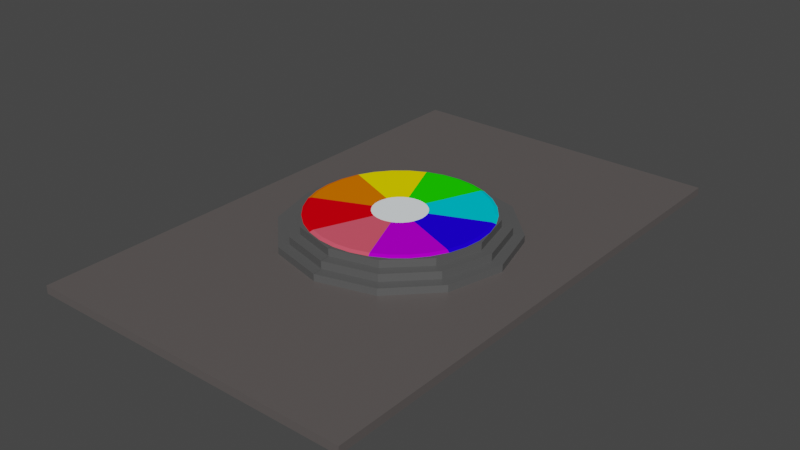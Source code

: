 # Source: SPAWN.blend  (saved by Blender 2.93.21; exported with 4.5.12 LTS)
import bpy
from mathutils import Matrix  # noqa: F401  (used for matrix-valued properties, if any)

bpy.ops.wm.read_factory_settings(use_empty=True)
scene = bpy.context.scene
scene.name = 'Scene'

# ---- collections
col_collection = bpy.data.collections.new('Collection'); scene.collection.children.link(col_collection)

# ---- materials (node trees are filled in below, after node groups)
mat_material = bpy.data.materials.new('Material')
mat_material.alpha_threshold = 0.0
mat_material.use_transparent_shadow = False
mat_material.line_color = (0.0, 0.0, 0.0, 1.0)
mat_001 = bpy.data.materials.new('Материал.001')
mat_001.use_transparent_shadow = False
mat_002 = bpy.data.materials.new('Материал.002')
mat_002.use_transparent_shadow = False
mat_003 = bpy.data.materials.new('Материал.003')
mat_003.use_transparent_shadow = False
mat_004 = bpy.data.materials.new('Материал.004')
mat_004.use_transparent_shadow = False
mat_005 = bpy.data.materials.new('Материал.005')
mat_005.use_transparent_shadow = False
mat_006 = bpy.data.materials.new('Материал.006')
mat_006.use_transparent_shadow = False
mat_007 = bpy.data.materials.new('Материал.007')
mat_007.use_transparent_shadow = False
mat_008 = bpy.data.materials.new('Материал.008')
mat_008.use_transparent_shadow = False
mat_009 = bpy.data.materials.new('Материал.009')
mat_009.use_transparent_shadow = False
mat_x = bpy.data.materials.new('Материал')
mat_x.use_transparent_shadow = False

# ---- material node trees
mat_material.use_nodes = True; mat_material.node_tree.nodes.clear()
_N = mat_material.node_tree.nodes; _L = mat_material.node_tree.links
n0 = _N.new('ShaderNodeOutputMaterial'); n0.name = 'Material Output'; n0.location = (300, 300)
n1 = _N.new('ShaderNodeBsdfPrincipled'); n1.name = 'Principled BSDF'; n1.location = (10, 300)
n1.distribution = 'GGX'
n1.subsurface_method = 'BURLEY'
n1.inputs[0].default_value = (0.1107, 0.09837, 0.09563, 1.0)
n1.inputs[2].default_value = 0.4
n1.inputs[3].default_value = 1.45
n1.inputs[27].default_value = (0.0, 0.0, 0.0, 1.0)
n1.inputs[28].default_value = 1.0
_L.new(n1.outputs[0], n0.inputs[0])
n0.is_active_output = True
mat_001.use_nodes = True; mat_001.node_tree.nodes.clear()
_N = mat_001.node_tree.nodes; _L = mat_001.node_tree.links
n0 = _N.new('ShaderNodeBsdfPrincipled'); n0.name = 'Principled BSDF'; n0.location = (10, 300)
n0.distribution = 'GGX'
n0.subsurface_method = 'BURLEY'
n0.inputs[0].default_value = (0.9068, 0.9708, 1.0, 1.0)
n0.inputs[3].default_value = 1.45
n0.inputs[13].default_value = 0.0
n0.inputs[27].default_value = (0.0, 0.0, 0.0, 1.0)
n0.inputs[28].default_value = 1.0
n1 = _N.new('ShaderNodeOutputMaterial'); n1.name = 'Material Output'; n1.location = (300, 300)
_L.new(n0.outputs[0], n1.inputs[0])
n1.is_active_output = True
mat_002.use_nodes = True; mat_002.node_tree.nodes.clear()
_N = mat_002.node_tree.nodes; _L = mat_002.node_tree.links
n0 = _N.new('ShaderNodeBsdfPrincipled'); n0.name = 'Principled BSDF'; n0.location = (10, 300)
n0.distribution = 'GGX'
n0.subsurface_method = 'BURLEY'
n0.inputs[0].default_value = (0.0145, 0.0, 1.0, 1.0)
n0.inputs[3].default_value = 1.45
n0.inputs[13].default_value = 0.0
n0.inputs[27].default_value = (0.0, 0.0, 0.0, 1.0)
n0.inputs[28].default_value = 1.0
n1 = _N.new('ShaderNodeOutputMaterial'); n1.name = 'Material Output'; n1.location = (300, 300)
_L.new(n0.outputs[0], n1.inputs[0])
n1.is_active_output = True
mat_003.use_nodes = True; mat_003.node_tree.nodes.clear()
_N = mat_003.node_tree.nodes; _L = mat_003.node_tree.links
n0 = _N.new('ShaderNodeBsdfPrincipled'); n0.name = 'Principled BSDF'; n0.location = (10, 300)
n0.distribution = 'GGX'
n0.subsurface_method = 'BURLEY'
n0.inputs[0].default_value = (0.5084, 0.0, 0.8, 1.0)
n0.inputs[3].default_value = 1.45
n0.inputs[13].default_value = 0.0
n0.inputs[27].default_value = (0.0, 0.0, 0.0, 1.0)
n0.inputs[28].default_value = 1.0
n1 = _N.new('ShaderNodeOutputMaterial'); n1.name = 'Material Output'; n1.location = (300, 300)
_L.new(n0.outputs[0], n1.inputs[0])
n1.is_active_output = True
mat_004.use_nodes = True; mat_004.node_tree.nodes.clear()
_N = mat_004.node_tree.nodes; _L = mat_004.node_tree.links
n0 = _N.new('ShaderNodeBsdfPrincipled'); n0.name = 'Principled BSDF'; n0.location = (10, 300)
n0.distribution = 'GGX'
n0.subsurface_method = 'BURLEY'
n0.inputs[0].default_value = (0.8, 0.09796, 0.1438, 1.0)
n0.inputs[3].default_value = 1.45
n0.inputs[13].default_value = 0.0
n0.inputs[27].default_value = (0.0, 0.0, 0.0, 1.0)
n0.inputs[28].default_value = 1.0
n1 = _N.new('ShaderNodeOutputMaterial'); n1.name = 'Material Output'; n1.location = (300, 300)
_L.new(n0.outputs[0], n1.inputs[0])
n1.is_active_output = True
mat_005.use_nodes = True; mat_005.node_tree.nodes.clear()
_N = mat_005.node_tree.nodes; _L = mat_005.node_tree.links
n0 = _N.new('ShaderNodeBsdfPrincipled'); n0.name = 'Principled BSDF'; n0.location = (10, 300)
n0.distribution = 'GGX'
n0.subsurface_method = 'BURLEY'
n0.inputs[0].default_value = (0.8, 0.0, 0.00514, 1.0)
n0.inputs[3].default_value = 1.45
n0.inputs[13].default_value = 0.0
n0.inputs[27].default_value = (0.0, 0.0, 0.0, 1.0)
n0.inputs[28].default_value = 1.0
n1 = _N.new('ShaderNodeOutputMaterial'); n1.name = 'Material Output'; n1.location = (300, 300)
_L.new(n0.outputs[0], n1.inputs[0])
n1.is_active_output = True
mat_006.use_nodes = True; mat_006.node_tree.nodes.clear()
_N = mat_006.node_tree.nodes; _L = mat_006.node_tree.links
n0 = _N.new('ShaderNodeBsdfPrincipled'); n0.name = 'Principled BSDF'; n0.location = (10, 300)
n0.distribution = 'GGX'
n0.subsurface_method = 'BURLEY'
n0.inputs[0].default_value = (0.8, 0.1649, 0.0, 1.0)
n0.inputs[3].default_value = 1.45
n0.inputs[13].default_value = 0.0
n0.inputs[27].default_value = (0.0, 0.0, 0.0, 1.0)
n0.inputs[28].default_value = 1.0
n1 = _N.new('ShaderNodeOutputMaterial'); n1.name = 'Material Output'; n1.location = (300, 300)
_L.new(n0.outputs[0], n1.inputs[0])
n1.is_active_output = True
mat_007.use_nodes = True; mat_007.node_tree.nodes.clear()
_N = mat_007.node_tree.nodes; _L = mat_007.node_tree.links
n0 = _N.new('ShaderNodeBsdfPrincipled'); n0.name = 'Principled BSDF'; n0.location = (10, 300)
n0.distribution = 'GGX'
n0.subsurface_method = 'BURLEY'
n0.inputs[0].default_value = (1.0, 0.8116, 0.0, 1.0)
n0.inputs[3].default_value = 1.45
n0.inputs[13].default_value = 0.0
n0.inputs[27].default_value = (0.0, 0.0, 0.0, 1.0)
n0.inputs[28].default_value = 1.0
n1 = _N.new('ShaderNodeOutputMaterial'); n1.name = 'Material Output'; n1.location = (300, 300)
_L.new(n0.outputs[0], n1.inputs[0])
n1.is_active_output = True
mat_008.use_nodes = True; mat_008.node_tree.nodes.clear()
_N = mat_008.node_tree.nodes; _L = mat_008.node_tree.links
n0 = _N.new('ShaderNodeBsdfPrincipled'); n0.name = 'Principled BSDF'; n0.location = (10, 300)
n0.distribution = 'GGX'
n0.subsurface_method = 'BURLEY'
n0.inputs[0].default_value = (0.01292, 0.8, 0.0, 1.0)
n0.inputs[3].default_value = 1.45
n0.inputs[13].default_value = 0.0
n0.inputs[27].default_value = (0.0, 0.0, 0.0, 1.0)
n0.inputs[28].default_value = 1.0
n1 = _N.new('ShaderNodeOutputMaterial'); n1.name = 'Material Output'; n1.location = (300, 300)
_L.new(n0.outputs[0], n1.inputs[0])
n1.is_active_output = True
mat_009.use_nodes = True; mat_009.node_tree.nodes.clear()
_N = mat_009.node_tree.nodes; _L = mat_009.node_tree.links
n0 = _N.new('ShaderNodeBsdfPrincipled'); n0.name = 'Principled BSDF'; n0.location = (10, 300)
n0.distribution = 'GGX'
n0.subsurface_method = 'BURLEY'
n0.inputs[0].default_value = (0.0, 0.6326, 0.8, 1.0)
n0.inputs[3].default_value = 1.45
n0.inputs[13].default_value = 0.0
n0.inputs[27].default_value = (0.0, 0.0, 0.0, 1.0)
n0.inputs[28].default_value = 1.0
n1 = _N.new('ShaderNodeOutputMaterial'); n1.name = 'Material Output'; n1.location = (300, 300)
_L.new(n0.outputs[0], n1.inputs[0])
n1.is_active_output = True
mat_x.use_nodes = True; mat_x.node_tree.nodes.clear()
_N = mat_x.node_tree.nodes; _L = mat_x.node_tree.links
n0 = _N.new('ShaderNodeBsdfPrincipled'); n0.name = 'Principled BSDF'; n0.location = (10, 300)
n0.distribution = 'GGX'
n0.subsurface_method = 'BURLEY'
n0.inputs[0].default_value = (0.09463, 0.09463, 0.09463, 1.0)
n0.inputs[3].default_value = 1.45
n0.inputs[27].default_value = (0.0, 0.0, 0.0, 1.0)
n0.inputs[28].default_value = 1.0
n1 = _N.new('ShaderNodeOutputMaterial'); n1.name = 'Material Output'; n1.location = (300, 300)
_L.new(n0.outputs[0], n1.inputs[0])
n1.is_active_output = True

# ---- world
world_world = bpy.data.worlds.new('World'); scene.world = world_world
world_world.use_nodes = True; world_world.node_tree.nodes.clear()
_N = world_world.node_tree.nodes; _L = world_world.node_tree.links
n0 = _N.new('ShaderNodeOutputWorld'); n0.name = 'World Output'; n0.location = (300, 300)
n1 = _N.new('ShaderNodeBackground'); n1.name = 'Background'; n1.location = (10, 300)
n1.inputs[0].default_value = (0.05088, 0.05088, 0.05088, 1.0)
_L.new(n1.outputs[0], n0.inputs[0])
n0.is_active_output = True
world_world.color = (0.05088, 0.05088, 0.05088)
world_world.use_sun_shadow = False
world_world.sun_shadow_jitter_overblur = 0.0

# ---- meshes
me_cube = bpy.data.meshes.new('Cube')
me_cube.from_pydata([(1.0, 1.0, 1.0), (1.0, 1.0, -1.0), (1.0, -1.0, 1.0), (1.0, -1.0, -1.0), (-1.0, 1.0, 1.0), (-1.0, 1.0, -1.0), (-1.0, -1.0, 1.0), (-1.0, -1.0, -1.0)], [], [(0, 4, 6, 2), (3, 2, 6, 7), (7, 6, 4, 5), (5, 1, 3, 7), (1, 0, 2, 3), (5, 4, 0, 1)])
_uv = me_cube.uv_layers.new(name='UVMap')
_uv.uv.foreach_set('vector', [0.625, 0.5, 0.875, 0.5, 0.875, 0.75, 0.625, 0.75, 0.375, 0.75, 0.625, 0.75, 0.625, 1.0, 0.375, 1.0, 0.375, 0.0, 0.625, 0.0, 0.625, 0.25, 0.375, 0.25, 0.125, 0.5, 0.375, 0.5, 0.375, 0.75, 0.125, 0.75, 0.375, 0.5, 0.625, 0.5, 0.625, 0.75, 0.375, 0.75, 0.375, 0.25, 0.625, 0.25, 0.625, 0.5, 0.375, 0.5])
me_cube.materials.append(mat_material)
me_cube.use_remesh_preserve_volume = False
me_cube.use_remesh_preserve_attributes = False
me_cube.use_mirror_vertex_groups = False
me_cube.update()
me_x = bpy.data.meshes.new('Цилиндр')
me_x.from_pydata([(-3.051e-08, 0.3892, -1.0), (-1.116e-07, 0.2952, 1.0), (0.07592, 0.3817, -1.0), (0.05759, 0.2895, 1.0), (0.1489, 0.3596, -1.0), (0.113, 0.2727, 1.0), (0.2162, 0.3236, -1.0), (0.164, 0.2454, 1.0), (0.2752, 0.2752, -1.0), (0.2087, 0.2087, 1.0), (0.3236, 0.2162, -1.0), (0.2454, 0.164, 1.0), (0.3596, 0.1489, -1.0), (0.2727, 0.113, 1.0), (0.3817, 0.07592, -1.0), (0.2895, 0.05759, 1.0), (0.3892, -9.074e-08, -1.0), (0.2952, -2.577e-08, 1.0), (0.3817, -0.07592, -1.0), (0.2895, -0.05759, 1.0), (0.3596, -0.1489, -1.0), (0.2727, -0.113, 1.0), (0.3236, -0.2162, -1.0), (0.2454, -0.164, 1.0), (0.2752, -0.2752, -1.0), (0.2087, -0.2087, 1.0), (0.2162, -0.3236, -1.0), (0.164, -0.2454, 1.0), (0.1489, -0.3596, -1.0), (0.113, -0.2727, 1.0), (0.07592, -0.3817, -1.0), (0.05759, -0.2895, 1.0), (-4.481e-08, -0.3892, -1.0), (-3.909e-08, -0.2952, 1.0), (-0.07592, -0.3817, -1.0), (-0.05759, -0.2895, 1.0), (-0.1489, -0.3596, -1.0), (-0.113, -0.2727, 1.0), (-0.2162, -0.3236, -1.0), (-0.164, -0.2454, 1.0), (-0.2752, -0.2752, -1.0), (-0.2087, -0.2087, 1.0), (-0.3236, -0.2162, -1.0), (-0.2454, -0.164, 1.0), (-0.3596, -0.1489, -1.0), (-0.2727, -0.113, 1.0), (-0.3817, -0.07592, -1.0), (-0.2895, -0.05759, 1.0), (-0.3892, 7.122e-08, -1.0), (-0.2952, 2.947e-09, 1.0), (-0.3817, 0.07592, -1.0), (-0.2895, 0.05759, 1.0), (-0.3596, 0.1489, -1.0), (-0.2727, 0.113, 1.0), (-0.3236, 0.2162, -1.0), (-0.2454, 0.164, 1.0), (-0.2752, 0.2752, -1.0), (-0.2087, 0.2087, 1.0), (-0.2162, 0.3236, -1.0), (-0.164, 0.2454, 1.0), (-0.1489, 0.3596, -1.0), (-0.113, 0.2727, 1.0), (-0.07592, 0.3817, -1.0), (-0.05759, 0.2895, 1.0), (0.0, 1.0, -1.0), (0.1951, 0.9808, -1.0), (0.3827, 0.9239, -1.0), (0.5556, 0.8315, -1.0), (0.7071, 0.7071, -1.0), (0.8315, 0.5556, -1.0), (0.9239, 0.3827, -1.0), (0.9808, 0.1951, -1.0), (1.0, -4.371e-08, -1.0), (0.9808, -0.1951, -1.0), (0.9239, -0.3827, -1.0), (0.8315, -0.5556, -1.0), (0.7071, -0.7071, -1.0), (0.5556, -0.8315, -1.0), (0.3827, -0.9239, -1.0), (0.1951, -0.9808, -1.0), (-8.742e-08, -1.0, -1.0), (-0.1951, -0.9808, -1.0), (-0.3827, -0.9239, -1.0), (-0.5556, -0.8315, -1.0), (-0.7071, -0.7071, -1.0), (-0.8315, -0.5556, -1.0), (-0.9239, -0.3827, -1.0), (-0.9808, -0.1951, -1.0), (-1.0, 1.192e-08, -1.0), (-0.9808, 0.1951, -1.0), (-0.9239, 0.3827, -1.0), (-0.8315, 0.5556, -1.0), (-0.7071, 0.7071, -1.0), (-0.5556, 0.8315, -1.0), (-0.3827, 0.9239, -1.0), (-0.1951, 0.9808, -1.0), (-4.357e-08, 0.6577, -1.0), (0.1283, 0.645, -1.0), (0.2517, 0.6076, -1.0), (0.3654, 0.5468, -1.0), (0.465, 0.465, -1.0), (0.5468, 0.3654, -1.0), (0.6076, 0.2517, -1.0), (0.645, 0.1283, -1.0), (0.6577, -3.346e-08, -1.0), (0.645, -0.1283, -1.0), (0.6076, -0.2517, -1.0), (0.5468, -0.3654, -1.0), (0.465, -0.465, -1.0), (0.3654, -0.5468, -1.0), (0.2517, -0.6076, -1.0), (0.1283, -0.645, -1.0), (-6.692e-08, -0.6577, -1.0), (-0.1283, -0.645, -1.0), (-0.2517, -0.6076, -1.0), (-0.3654, -0.5468, -1.0), (-0.465, -0.465, -1.0), (-0.5468, -0.3654, -1.0), (-0.6076, -0.2517, -1.0), (-0.645, -0.1283, -1.0), (-0.6577, 1.192e-08, -1.0), (-0.645, 0.1283, -1.0), (-0.6076, 0.2517, -1.0), (-0.5468, 0.3654, -1.0), (-0.465, 0.465, -1.0), (-0.3654, 0.5468, -1.0), (-0.2517, 0.6076, -1.0), (-0.1283, 0.645, -1.0), (0.1871, 0.9405, 1.0), (8.501e-10, 0.9589, 1.0), (0.367, 0.8859, 1.0), (0.5327, 0.7973, 1.0), (0.678, 0.678, 1.0), (0.7973, 0.5327, 1.0), (0.8859, 0.367, 1.0), (0.9405, 0.1871, 1.0), (0.9589, -4.222e-08, 1.0), (0.9405, -0.1871, 1.0), (0.8859, -0.367, 1.0), (0.7973, -0.5327, 1.0), (0.678, -0.678, 1.0), (0.5327, -0.7973, 1.0), (0.367, -0.8859, 1.0), (0.1871, -0.9405, 1.0), (-8.298e-08, -0.9589, 1.0), (-0.1871, -0.9405, 1.0), (-0.367, -0.8859, 1.0), (-0.5327, -0.7973, 1.0), (-0.678, -0.678, 1.0), (-0.7973, -0.5327, 1.0), (-0.8859, -0.367, 1.0), (-0.9405, -0.1871, 1.0), (-0.9589, 1.112e-08, 1.0), (-0.9405, 0.1871, 1.0), (-0.8859, 0.367, 1.0), (-0.7973, 0.5327, 1.0), (-0.678, 0.678, 1.0), (-0.5327, 0.7973, 1.0), (-0.367, 0.8859, 1.0), (-0.1871, 0.9405, 1.0), (0.1169, 0.5879, 1.0), (-4.894e-08, 0.5994, 1.0), (0.2294, 0.5538, 1.0), (0.333, 0.4984, 1.0), (0.4238, 0.4238, 1.0), (0.4984, 0.333, 1.0), (0.5538, 0.2294, 1.0), (0.5879, 0.1169, 1.0), (0.5994, -3.146e-08, 1.0), (0.5879, -0.1169, 1.0), (0.5538, -0.2294, 1.0), (0.4984, -0.333, 1.0), (0.4238, -0.4238, 1.0), (0.333, -0.4984, 1.0), (0.2294, -0.5538, 1.0), (0.1169, -0.5879, 1.0), (-6.414e-08, -0.5994, 1.0), (-0.1169, -0.5879, 1.0), (-0.2294, -0.5538, 1.0), (-0.333, -0.4984, 1.0), (-0.4238, -0.4238, 1.0), (-0.4984, -0.333, 1.0), (-0.5538, -0.2294, 1.0), (-0.5879, -0.1169, 1.0), (-0.5994, 9.779e-09, 1.0), (-0.5879, 0.1169, 1.0), (-0.5538, 0.2294, 1.0), (-0.4984, 0.333, 1.0), (-0.4238, 0.4238, 1.0), (-0.333, 0.4984, 1.0), (-0.2294, 0.5538, 1.0), (-0.1169, 0.5879, 1.0)], [], [(64, 129, 128, 65), (65, 128, 130, 66), (66, 130, 131, 67), (67, 131, 132, 68), (68, 132, 133, 69), (69, 133, 134, 70), (70, 134, 135, 71), (71, 135, 136, 72), (72, 136, 137, 73), (73, 137, 138, 74), (74, 138, 139, 75), (75, 139, 140, 76), (76, 140, 141, 77), (77, 141, 142, 78), (78, 142, 143, 79), (79, 143, 144, 80), (80, 144, 145, 81), (81, 145, 146, 82), (82, 146, 147, 83), (83, 147, 148, 84), (84, 148, 149, 85), (85, 149, 150, 86), (86, 150, 151, 87), (87, 151, 152, 88), (88, 152, 153, 89), (89, 153, 154, 90), (90, 154, 155, 91), (91, 155, 156, 92), (92, 156, 157, 93), (93, 157, 158, 94), (3, 1, 63, 61, 59, 57, 55, 53, 51, 49, 47, 45, 43, 41, 39, 37, 35, 33, 31, 29, 27, 25, 23, 21, 19, 17, 15, 13, 11, 9, 7, 5), (94, 158, 159, 95), (95, 159, 129, 64), (0, 2, 4, 6, 8, 10, 12, 14, 16, 18, 20, 22, 24, 26, 28, 30, 32, 34, 36, 38, 40, 42, 44, 46, 48, 50, 52, 54, 56, 58, 60, 62), (97, 96, 64, 65), (98, 97, 65, 66), (99, 98, 66, 67), (100, 99, 67, 68), (101, 100, 68, 69), (102, 101, 69, 70), (103, 102, 70, 71), (104, 103, 71, 72), (105, 104, 72, 73), (106, 105, 73, 74), (107, 106, 74, 75), (108, 107, 75, 76), (109, 108, 76, 77), (110, 109, 77, 78), (111, 110, 78, 79), (112, 111, 79, 80), (113, 112, 80, 81), (114, 113, 81, 82), (115, 114, 82, 83), (116, 115, 83, 84), (117, 116, 84, 85), (118, 117, 85, 86), (119, 118, 86, 87), (120, 119, 87, 88), (121, 120, 88, 89), (122, 121, 89, 90), (123, 122, 90, 91), (124, 123, 91, 92), (125, 124, 92, 93), (126, 125, 93, 94), (127, 126, 94, 95), (96, 127, 95, 64), (2, 0, 96, 97), (4, 2, 97, 98), (6, 4, 98, 99), (8, 6, 99, 100), (10, 8, 100, 101), (12, 10, 101, 102), (14, 12, 102, 103), (16, 14, 103, 104), (18, 16, 104, 105), (20, 18, 105, 106), (22, 20, 106, 107), (24, 22, 107, 108), (26, 24, 108, 109), (28, 26, 109, 110), (30, 28, 110, 111), (32, 30, 111, 112), (34, 32, 112, 113), (36, 34, 113, 114), (38, 36, 114, 115), (40, 38, 115, 116), (42, 40, 116, 117), (44, 42, 117, 118), (46, 44, 118, 119), (48, 46, 119, 120), (50, 48, 120, 121), (52, 50, 121, 122), (54, 52, 122, 123), (56, 54, 123, 124), (58, 56, 124, 125), (60, 58, 125, 126), (62, 60, 126, 127), (0, 62, 127, 96), (161, 160, 128, 129), (160, 162, 130, 128), (162, 163, 131, 130), (163, 164, 132, 131), (164, 165, 133, 132), (165, 166, 134, 133), (166, 167, 135, 134), (167, 168, 136, 135), (168, 169, 137, 136), (169, 170, 138, 137), (170, 171, 139, 138), (171, 172, 140, 139), (172, 173, 141, 140), (173, 174, 142, 141), (174, 175, 143, 142), (175, 176, 144, 143), (176, 177, 145, 144), (177, 178, 146, 145), (178, 179, 147, 146), (179, 180, 148, 147), (180, 181, 149, 148), (181, 182, 150, 149), (182, 183, 151, 150), (183, 184, 152, 151), (184, 185, 153, 152), (185, 186, 154, 153), (186, 187, 155, 154), (187, 188, 156, 155), (188, 189, 157, 156), (189, 190, 158, 157), (190, 191, 159, 158), (191, 161, 129, 159), (1, 3, 160, 161), (3, 5, 162, 160), (5, 7, 163, 162), (7, 9, 164, 163), (9, 11, 165, 164), (11, 13, 166, 165), (13, 15, 167, 166), (15, 17, 168, 167), (17, 19, 169, 168), (19, 21, 170, 169), (21, 23, 171, 170), (23, 25, 172, 171), (25, 27, 173, 172), (27, 29, 174, 173), (29, 31, 175, 174), (31, 33, 176, 175), (33, 35, 177, 176), (35, 37, 178, 177), (37, 39, 179, 178), (39, 41, 180, 179), (41, 43, 181, 180), (43, 45, 182, 181), (45, 47, 183, 182), (47, 49, 184, 183), (49, 51, 185, 184), (51, 53, 186, 185), (53, 55, 187, 186), (55, 57, 188, 187), (57, 59, 189, 188), (59, 61, 190, 189), (61, 63, 191, 190), (63, 1, 161, 191)])
me_x.polygons.foreach_set('material_index', [3, 3, 4, 4, 4, 4, 5, 5, 5, 5, 6, 6, 6, 6, 7, 7, 7, 7, 8, 8, 8, 8, 1, 1, 1, 1, 2, 2, 2, 2, 0, 3, 3, 0, 0, 0, 0, 0, 0, 0, 0, 0, 0, 0, 0, 0, 0, 0, 0, 0, 0, 0, 0, 0, 0, 0, 0, 0, 0, 0, 0, 0, 0, 0, 0, 0, 0, 0, 0, 0, 0, 0, 0, 0, 0, 0, 0, 0, 0, 0, 0, 0, 0, 0, 0, 0, 0, 0, 0, 0, 0, 0, 0, 0, 0, 0, 0, 0, 3, 3, 4, 4, 4, 4, 5, 5, 5, 5, 6, 6, 6, 6, 7, 7, 7, 7, 8, 8, 8, 8, 1, 1, 1, 1, 2, 2, 2, 2, 3, 3, 3, 3, 4, 4, 4, 4, 5, 5, 5, 5, 6, 6, 6, 6, 7, 7, 7, 7, 8, 8, 8, 8, 1, 1, 1, 1, 2, 2, 2, 2, 3, 3])
_uv = me_x.uv_layers.new(name='UVКарта')
_uv.uv.foreach_set('vector', [1.0, 0.5, 1.0, 1.0, 0.9688, 1.0, 0.9688, 0.5, 0.9688, 0.5, 0.9688, 1.0, 0.9375, 1.0, 0.9375, 0.5, 0.9375, 0.5, 0.9375, 1.0, 0.9062, 1.0, 0.9062, 0.5, 0.9062, 0.5, 0.9062, 1.0, 0.875, 1.0, 0.875, 0.5, 0.875, 0.5, 0.875, 1.0, 0.8438, 1.0, 0.8438, 0.5, 0.8438, 0.5, 0.8438, 1.0, 0.8125, 1.0, 0.8125, 0.5, 0.8125, 0.5, 0.8125, 1.0, 0.7812, 1.0, 0.7812, 0.5, 0.7812, 0.5, 0.7812, 1.0, 0.75, 1.0, 0.75, 0.5, 0.75, 0.5, 0.75, 1.0, 0.7188, 1.0, 0.7188, 0.5, 0.7188, 0.5, 0.7188, 1.0, 0.6875, 1.0, 0.6875, 0.5, 0.6875, 0.5, 0.6875, 1.0, 0.6562, 1.0, 0.6562, 0.5, 0.6562, 0.5, 0.6562, 1.0, 0.625, 1.0, 0.625, 0.5, 0.625, 0.5, 0.625, 1.0, 0.5938, 1.0, 0.5938, 0.5, 0.5938, 0.5, 0.5938, 1.0, 0.5625, 1.0, 0.5625, 0.5, 0.5625, 0.5, 0.5625, 1.0, 0.5312, 1.0, 0.5312, 0.5, 0.5312, 0.5, 0.5312, 1.0, 0.5, 1.0, 0.5, 0.5, 0.5, 0.5, 0.5, 1.0, 0.4688, 1.0, 0.4688, 0.5, 0.4688, 0.5, 0.4688, 1.0, 0.4375, 1.0, 0.4375, 0.5, 0.4375, 0.5, 0.4375, 1.0, 0.4062, 1.0, 0.4062, 0.5, 0.4062, 0.5, 0.4062, 1.0, 0.375, 1.0, 0.375, 0.5, 0.375, 0.5, 0.375, 1.0, 0.3438, 1.0, 0.3438, 0.5, 0.3438, 0.5, 0.3438, 1.0, 0.3125, 1.0, 0.3125, 0.5, 0.3125, 0.5, 0.3125, 1.0, 0.2812, 1.0, 0.2812, 0.5, 0.2812, 0.5, 0.2812, 1.0, 0.25, 1.0, 0.25, 0.5, 0.25, 0.5, 0.25, 1.0, 0.2188, 1.0, 0.2188, 0.5, 0.2188, 0.5, 0.2188, 1.0, 0.1875, 1.0, 0.1875, 0.5, 0.1875, 0.5, 0.1875, 1.0, 0.1562, 1.0, 0.1562, 0.5, 0.1562, 0.5, 0.1562, 1.0, 0.125, 1.0, 0.125, 0.5, 0.125, 0.5, 0.125, 1.0, 0.09375, 1.0, 0.09375, 0.5, 0.09375, 0.5, 0.09375, 1.0, 0.0625, 1.0, 0.0625, 0.5, 0.2644, 0.3225, 0.25, 0.3239, 0.2356, 0.3225, 0.2217, 0.3183, 0.209, 0.3114, 0.1978, 0.3022, 0.1886, 0.291, 0.1817, 0.2783, 0.1775, 0.2644, 0.1761, 0.25, 0.1775, 0.2356, 0.1817, 0.2217, 0.1886, 0.209, 0.1978, 0.1978, 0.209, 0.1886, 0.2217, 0.1817, 0.2356, 0.1775, 0.25, 0.1761, 0.2644, 0.1775, 0.2783, 0.1817, 0.291, 0.1886, 0.3022, 0.1978, 0.3114, 0.209, 0.3183, 0.2217, 0.3225, 0.2356, 0.3239, 0.25, 0.3225, 0.2644, 0.3183, 0.2783, 0.3114, 0.291, 0.3022, 0.3022, 0.291, 0.3114, 0.2783, 0.3183, 0.0625, 0.5, 0.0625, 1.0, 0.03125, 1.0, 0.03125, 0.5, 0.03125, 0.5, 0.03125, 1.0, 0.0, 1.0, 0.0, 0.5, 0.75, 0.3434, 0.7682, 0.3416, 0.7857, 0.3363, 0.8019, 0.3277, 0.816, 0.316, 0.8277, 0.3019, 0.8363, 0.2857, 0.8416, 0.2682, 0.8434, 0.25, 0.8416, 0.2318, 0.8363, 0.2143, 0.8277, 0.1981, 0.816, 0.184, 0.8019, 0.1723, 0.7857, 0.1637, 0.7682, 0.1584, 0.75, 0.1566, 0.7318, 0.1584, 0.7143, 0.1637, 0.6981, 0.1723, 0.684, 0.184, 0.6723, 0.1981, 0.6637, 0.2143, 0.6584, 0.2318, 0.6566, 0.25, 0.6584, 0.2682, 0.6637, 0.2857, 0.6723, 0.3019, 0.684, 0.316, 0.6981, 0.3277, 0.7143, 0.3363, 0.7318, 0.3416, 0.7808, 0.4048, 0.75, 0.4078, 0.75, 0.49, 0.7968, 0.4854, 0.8104, 0.3958, 0.7808, 0.4048, 0.7968, 0.4854, 0.8418, 0.4717, 0.8377, 0.3812, 0.8104, 0.3958, 0.8418, 0.4717, 0.8833, 0.4496, 0.8616, 0.3616, 0.8377, 0.3812, 0.8833, 0.4496, 0.9197, 0.4197, 0.8812, 0.3377, 0.8616, 0.3616, 0.9197, 0.4197, 0.9496, 0.3833, 0.8958, 0.3104, 0.8812, 0.3377, 0.9496, 0.3833, 0.9717, 0.3418, 0.9048, 0.2808, 0.8958, 0.3104, 0.9717, 0.3418, 0.9854, 0.2968, 0.9078, 0.25, 0.9048, 0.2808, 0.9854, 0.2968, 0.99, 0.25, 0.9048, 0.2192, 0.9078, 0.25, 0.99, 0.25, 0.9854, 0.2032, 0.8958, 0.1896, 0.9048, 0.2192, 0.9854, 0.2032, 0.9717, 0.1582, 0.8812, 0.1623, 0.8958, 0.1896, 0.9717, 0.1582, 0.9496, 0.1167, 0.8616, 0.1384, 0.8812, 0.1623, 0.9496, 0.1167, 0.9197, 0.08029, 0.8377, 0.1188, 0.8616, 0.1384, 0.9197, 0.08029, 0.8833, 0.05045, 0.8104, 0.1042, 0.8377, 0.1188, 0.8833, 0.05045, 0.8418, 0.02827, 0.7808, 0.0952, 0.8104, 0.1042, 0.8418, 0.02827, 0.7968, 0.01461, 0.75, 0.09216, 0.7808, 0.0952, 0.7968, 0.01461, 0.75, 0.01, 0.7192, 0.0952, 0.75, 0.09216, 0.75, 0.01, 0.7032, 0.01461, 0.6896, 0.1042, 0.7192, 0.0952, 0.7032, 0.01461, 0.6582, 0.02827, 0.6623, 0.1188, 0.6896, 0.1042, 0.6582, 0.02827, 0.6167, 0.05045, 0.6384, 0.1384, 0.6623, 0.1188, 0.6167, 0.05045, 0.5803, 0.08029, 0.6188, 0.1623, 0.6384, 0.1384, 0.5803, 0.08029, 0.5504, 0.1167, 0.6042, 0.1896, 0.6188, 0.1623, 0.5504, 0.1167, 0.5283, 0.1582, 0.5952, 0.2192, 0.6042, 0.1896, 0.5283, 0.1582, 0.5146, 0.2032, 0.5922, 0.25, 0.5952, 0.2192, 0.5146, 0.2032, 0.51, 0.25, 0.5952, 0.2808, 0.5922, 0.25, 0.51, 0.25, 0.5146, 0.2968, 0.6042, 0.3104, 0.5952, 0.2808, 0.5146, 0.2968, 0.5283, 0.3418, 0.6188, 0.3377, 0.6042, 0.3104, 0.5283, 0.3418, 0.5504, 0.3833, 0.6384, 0.3616, 0.6188, 0.3377, 0.5504, 0.3833, 0.5803, 0.4197, 0.6623, 0.3812, 0.6384, 0.3616, 0.5803, 0.4197, 0.6167, 0.4496, 0.6896, 0.3958, 0.6623, 0.3812, 0.6167, 0.4496, 0.6582, 0.4717, 0.7192, 0.4048, 0.6896, 0.3958, 0.6582, 0.4717, 0.7032, 0.4854, 0.75, 0.4078, 0.7192, 0.4048, 0.7032, 0.4854, 0.75, 0.49, 0.7682, 0.3416, 0.75, 0.3434, 0.75, 0.4078, 0.7808, 0.4048, 0.7857, 0.3363, 0.7682, 0.3416, 0.7808, 0.4048, 0.8104, 0.3958, 0.8019, 0.3277, 0.7857, 0.3363, 0.8104, 0.3958, 0.8377, 0.3812, 0.816, 0.316, 0.8019, 0.3277, 0.8377, 0.3812, 0.8616, 0.3616, 0.8277, 0.3019, 0.816, 0.316, 0.8616, 0.3616, 0.8812, 0.3377, 0.8363, 0.2857, 0.8277, 0.3019, 0.8812, 0.3377, 0.8958, 0.3104, 0.8416, 0.2682, 0.8363, 0.2857, 0.8958, 0.3104, 0.9048, 0.2808, 0.8434, 0.25, 0.8416, 0.2682, 0.9048, 0.2808, 0.9078, 0.25, 0.8416, 0.2318, 0.8434, 0.25, 0.9078, 0.25, 0.9048, 0.2192, 0.8363, 0.2143, 0.8416, 0.2318, 0.9048, 0.2192, 0.8958, 0.1896, 0.8277, 0.1981, 0.8363, 0.2143, 0.8958, 0.1896, 0.8812, 0.1623, 0.816, 0.184, 0.8277, 0.1981, 0.8812, 0.1623, 0.8616, 0.1384, 0.8019, 0.1723, 0.816, 0.184, 0.8616, 0.1384, 0.8377, 0.1188, 0.7857, 0.1637, 0.8019, 0.1723, 0.8377, 0.1188, 0.8104, 0.1042, 0.7682, 0.1584, 0.7857, 0.1637, 0.8104, 0.1042, 0.7808, 0.0952, 0.75, 0.1566, 0.7682, 0.1584, 0.7808, 0.0952, 0.75, 0.09216, 0.7318, 0.1584, 0.75, 0.1566, 0.75, 0.09216, 0.7192, 0.0952, 0.7143, 0.1637, 0.7318, 0.1584, 0.7192, 0.0952, 0.6896, 0.1042, 0.6981, 0.1723, 0.7143, 0.1637, 0.6896, 0.1042, 0.6623, 0.1188, 0.684, 0.184, 0.6981, 0.1723, 0.6623, 0.1188, 0.6384, 0.1384, 0.6723, 0.1981, 0.684, 0.184, 0.6384, 0.1384, 0.6188, 0.1623, 0.6637, 0.2143, 0.6723, 0.1981, 0.6188, 0.1623, 0.6042, 0.1896, 0.6584, 0.2318, 0.6637, 0.2143, 0.6042, 0.1896, 0.5952, 0.2192, 0.6566, 0.25, 0.6584, 0.2318, 0.5952, 0.2192, 0.5922, 0.25, 0.6584, 0.2682, 0.6566, 0.25, 0.5922, 0.25, 0.5952, 0.2808, 0.6637, 0.2857, 0.6584, 0.2682, 0.5952, 0.2808, 0.6042, 0.3104, 0.6723, 0.3019, 0.6637, 0.2857, 0.6042, 0.3104, 0.6188, 0.3377, 0.684, 0.316, 0.6723, 0.3019, 0.6188, 0.3377, 0.6384, 0.3616, 0.6981, 0.3277, 0.684, 0.316, 0.6384, 0.3616, 0.6623, 0.3812, 0.7143, 0.3363, 0.6981, 0.3277, 0.6623, 0.3812, 0.6896, 0.3958, 0.7318, 0.3416, 0.7143, 0.3363, 0.6896, 0.3958, 0.7192, 0.4048, 0.75, 0.3434, 0.7318, 0.3416, 0.7192, 0.4048, 0.75, 0.4078, 0.25, 0.4, 0.2793, 0.3971, 0.2968, 0.4854, 0.25, 0.49, 0.2793, 0.3971, 0.3074, 0.3886, 0.3418, 0.4717, 0.2968, 0.4854, 0.3074, 0.3886, 0.3333, 0.3747, 0.3833, 0.4496, 0.3418, 0.4717, 0.3333, 0.3747, 0.3561, 0.3561, 0.4197, 0.4197, 0.3833, 0.4496, 0.3561, 0.3561, 0.3747, 0.3333, 0.4496, 0.3833, 0.4197, 0.4197, 0.3747, 0.3333, 0.3886, 0.3074, 0.4717, 0.3418, 0.4496, 0.3833, 0.3886, 0.3074, 0.3971, 0.2793, 0.4854, 0.2968, 0.4717, 0.3418, 0.3971, 0.2793, 0.4, 0.25, 0.49, 0.25, 0.4854, 0.2968, 0.4, 0.25, 0.3971, 0.2207, 0.4854, 0.2032, 0.49, 0.25, 0.3971, 0.2207, 0.3886, 0.1926, 0.4717, 0.1582, 0.4854, 0.2032, 0.3886, 0.1926, 0.3747, 0.1667, 0.4496, 0.1167, 0.4717, 0.1582, 0.3747, 0.1667, 0.3561, 0.1439, 0.4197, 0.08029, 0.4496, 0.1167, 0.3561, 0.1439, 0.3333, 0.1253, 0.3833, 0.05045, 0.4197, 0.08029, 0.3333, 0.1253, 0.3074, 0.1114, 0.3418, 0.02827, 0.3833, 0.05045, 0.3074, 0.1114, 0.2793, 0.1029, 0.2968, 0.01461, 0.3418, 0.02827, 0.2793, 0.1029, 0.25, 0.09998, 0.25, 0.01, 0.2968, 0.01461, 0.25, 0.09998, 0.2207, 0.1029, 0.2032, 0.01461, 0.25, 0.01, 0.2207, 0.1029, 0.1926, 0.1114, 0.1582, 0.02827, 0.2032, 0.01461, 0.1926, 0.1114, 0.1667, 0.1253, 0.1167, 0.05045, 0.1582, 0.02827, 0.1667, 0.1253, 0.1439, 0.1439, 0.08029, 0.08029, 0.1167, 0.05045, 0.1439, 0.1439, 0.1253, 0.1667, 0.05045, 0.1167, 0.08029, 0.08029, 0.1253, 0.1667, 0.1114, 0.1926, 0.02827, 0.1582, 0.05045, 0.1167, 0.1114, 0.1926, 0.1029, 0.2207, 0.01461, 0.2032, 0.02827, 0.1582, 0.1029, 0.2207, 0.09998, 0.25, 0.01, 0.25, 0.01461, 0.2032, 0.09998, 0.25, 0.1029, 0.2793, 0.01461, 0.2968, 0.01, 0.25, 0.1029, 0.2793, 0.1114, 0.3074, 0.02827, 0.3418, 0.01461, 0.2968, 0.1114, 0.3074, 0.1253, 0.3333, 0.05045, 0.3833, 0.02827, 0.3418, 0.1253, 0.3333, 0.1439, 0.3561, 0.08029, 0.4197, 0.05045, 0.3833, 0.1439, 0.3561, 0.1667, 0.3747, 0.1167, 0.4496, 0.08029, 0.4197, 0.1667, 0.3747, 0.1926, 0.3886, 0.1582, 0.4717, 0.1167, 0.4496, 0.1926, 0.3886, 0.2207, 0.3971, 0.2032, 0.4854, 0.1582, 0.4717, 0.2207, 0.3971, 0.25, 0.4, 0.25, 0.49, 0.2032, 0.4854, 0.25, 0.3239, 0.2644, 0.3225, 0.2793, 0.3971, 0.25, 0.4, 0.2644, 0.3225, 0.2783, 0.3183, 0.3074, 0.3886, 0.2793, 0.3971, 0.2783, 0.3183, 0.291, 0.3114, 0.3333, 0.3747, 0.3074, 0.3886, 0.291, 0.3114, 0.3022, 0.3022, 0.3561, 0.3561, 0.3333, 0.3747, 0.3022, 0.3022, 0.3114, 0.291, 0.3747, 0.3333, 0.3561, 0.3561, 0.3114, 0.291, 0.3183, 0.2783, 0.3886, 0.3074, 0.3747, 0.3333, 0.3183, 0.2783, 0.3225, 0.2644, 0.3971, 0.2793, 0.3886, 0.3074, 0.3225, 0.2644, 0.3239, 0.25, 0.4, 0.25, 0.3971, 0.2793, 0.3239, 0.25, 0.3225, 0.2356, 0.3971, 0.2207, 0.4, 0.25, 0.3225, 0.2356, 0.3183, 0.2217, 0.3886, 0.1926, 0.3971, 0.2207, 0.3183, 0.2217, 0.3114, 0.209, 0.3747, 0.1667, 0.3886, 0.1926, 0.3114, 0.209, 0.3022, 0.1978, 0.3561, 0.1439, 0.3747, 0.1667, 0.3022, 0.1978, 0.291, 0.1886, 0.3333, 0.1253, 0.3561, 0.1439, 0.291, 0.1886, 0.2783, 0.1817, 0.3074, 0.1114, 0.3333, 0.1253, 0.2783, 0.1817, 0.2644, 0.1775, 0.2793, 0.1029, 0.3074, 0.1114, 0.2644, 0.1775, 0.25, 0.1761, 0.25, 0.09998, 0.2793, 0.1029, 0.25, 0.1761, 0.2356, 0.1775, 0.2207, 0.1029, 0.25, 0.09998, 0.2356, 0.1775, 0.2217, 0.1817, 0.1926, 0.1114, 0.2207, 0.1029, 0.2217, 0.1817, 0.209, 0.1886, 0.1667, 0.1253, 0.1926, 0.1114, 0.209, 0.1886, 0.1978, 0.1978, 0.1439, 0.1439, 0.1667, 0.1253, 0.1978, 0.1978, 0.1886, 0.209, 0.1253, 0.1667, 0.1439, 0.1439, 0.1886, 0.209, 0.1817, 0.2217, 0.1114, 0.1926, 0.1253, 0.1667, 0.1817, 0.2217, 0.1775, 0.2356, 0.1029, 0.2207, 0.1114, 0.1926, 0.1775, 0.2356, 0.1761, 0.25, 0.09998, 0.25, 0.1029, 0.2207, 0.1761, 0.25, 0.1775, 0.2644, 0.1029, 0.2793, 0.09998, 0.25, 0.1775, 0.2644, 0.1817, 0.2783, 0.1114, 0.3074, 0.1029, 0.2793, 0.1817, 0.2783, 0.1886, 0.291, 0.1253, 0.3333, 0.1114, 0.3074, 0.1886, 0.291, 0.1978, 0.3022, 0.1439, 0.3561, 0.1253, 0.3333, 0.1978, 0.3022, 0.209, 0.3114, 0.1667, 0.3747, 0.1439, 0.3561, 0.209, 0.3114, 0.2217, 0.3183, 0.1926, 0.3886, 0.1667, 0.3747, 0.2217, 0.3183, 0.2356, 0.3225, 0.2207, 0.3971, 0.1926, 0.3886, 0.2356, 0.3225, 0.25, 0.3239, 0.25, 0.4, 0.2207, 0.3971])
me_x.materials.append(mat_001)
me_x.materials.append(mat_002)
me_x.materials.append(mat_003)
me_x.materials.append(mat_004)
me_x.materials.append(mat_005)
me_x.materials.append(mat_006)
me_x.materials.append(mat_007)
me_x.materials.append(mat_008)
me_x.materials.append(mat_009)
me_x.use_remesh_fix_poles = True
me_x.use_remesh_preserve_attributes = False
me_x.update()
me_x_1 = bpy.data.meshes.new('Куб')
me_x_1.from_pydata([(-1.0, -1.0, -1.0), (-1.0, -1.0, 1.0), (-1.0, 1.0, -1.0), (-1.0, 1.0, 1.0), (-0.9928, -1.0, -1.0), (-0.9928, -1.0, 1.0), (-0.9928, 1.0, -1.0), (6.607, 3.422, -1.0), (-1.0, 0.01664, -1.0), (-1.0, 0.01664, 1.0), (-0.9928, 0.01664, -1.0), (-0.9928, 0.01664, 1.0), (-1.0, 0.01664, 3.088), (-1.0, 1.0, 3.088), (-0.9928, 1.0, 3.088), (-0.9928, 0.01664, 3.088), (-1.0, 1.887, 1.0), (-1.0, 1.887, -1.0), (-0.9928, 1.887, -1.0), (-0.9928, 1.887, 1.0), (-1.0, 1.887, 3.088), (-0.9928, 1.887, 3.088), (-1.0, 1.0, 5.142), (-0.9928, 1.0, 5.142), (-1.0, 1.887, 5.142), (-0.9928, 1.887, 5.142), (3.265, -0.1047, -1.0), (3.265, -0.1047, 1.0), (2.491, 1.627, -1.0), (8.136, 8.635, -1.0), (2.872, 0.7757, -1.0), (2.872, 0.7757, 1.0), (2.491, 1.627, 3.088), (2.872, 0.7757, 3.088), (2.148, 2.395, -1.0), (2.148, 2.395, 1.0), (2.148, 2.395, 3.088), (2.491, 1.627, 5.142), (2.148, 2.395, 5.142), (6.607, 3.422, 1.0), (5.266, 4.422, -1.0), (7.443, 14.14, -1.0), (5.925, 3.93, -1.0), (5.925, 3.93, 1.0), (5.266, 4.422, 3.088), (5.925, 3.93, 3.088), (4.672, 4.865, -1.0), (4.672, 4.865, 1.0), (4.672, 4.865, 3.088), (5.266, 4.422, 5.142), (4.672, 4.865, 5.142), (8.136, 8.635, 1.0), (6.588, 8.635, -1.0), (4.714, 18.46, -1.0), (7.349, 8.635, -1.0), (7.349, 8.635, 1.0), (6.588, 8.635, 3.088), (7.349, 8.635, 3.088), (5.902, 8.635, -1.0), (5.902, 8.635, 1.0), (5.902, 8.635, 3.088), (6.588, 8.635, 5.142), (5.902, 8.635, 5.142), (7.443, 14.14, 1.0), (6.102, 13.14, -1.0), (0.6795, 20.43, -1.0), (6.761, 13.63, -1.0), (6.761, 13.63, 1.0), (6.102, 13.14, 3.088), (6.761, 13.63, 3.088), (5.508, 12.69, -1.0), (5.508, 12.69, 1.0), (5.508, 12.69, 3.088), (6.102, 13.14, 5.142), (5.508, 12.69, 5.142), (4.714, 18.46, 1.0), (3.94, 16.72, -1.0), (-3.579, 19.54, -1.0), (4.32, 17.58, -1.0), (4.32, 17.58, 1.0), (3.94, 16.72, 3.088), (4.32, 17.58, 3.088), (3.597, 15.96, -1.0), (3.597, 15.96, 1.0), (3.597, 15.96, 3.088), (3.94, 16.72, 5.142), (3.597, 15.96, 5.142), (0.6795, 20.43, 1.0), (0.6796, 18.43, -1.0), (-6.92, 16.01, -1.0), (0.6795, 19.41, -1.0), (0.6795, 19.41, 1.0), (0.6796, 18.43, 3.088), (0.6795, 19.41, 3.088), (0.6796, 17.54, -1.0), (0.6796, 17.54, 1.0), (0.6796, 17.54, 3.088), (0.6796, 18.43, 5.142), (0.6796, 17.54, 5.142), (-3.579, 19.54, 1.0), (-2.805, 17.8, -1.0), (-8.449, 10.8, -1.0), (-3.185, 18.66, -1.0), (-3.185, 18.66, 1.0), (-2.805, 17.8, 3.088), (-3.185, 18.66, 3.088), (-2.462, 17.04, -1.0), (-2.462, 17.04, 1.0), (-2.462, 17.04, 3.088), (-2.805, 17.8, 5.142), (-2.462, 17.04, 5.142), (-6.92, 16.01, 1.0), (-5.579, 15.01, -1.0), (-7.756, 5.293, -1.0), (-6.238, 15.5, -1.0), (-6.238, 15.5, 1.0), (-5.579, 15.01, 3.088), (-6.238, 15.5, 3.088), (-4.985, 14.57, -1.0), (-4.985, 14.57, 1.0), (-4.985, 14.57, 3.088), (-5.579, 15.01, 5.142), (-4.985, 14.57, 5.142), (-8.449, 10.8, 1.0), (-6.901, 10.8, -1.0), (-5.026, 0.9756, -1.0), (-7.662, 10.8, -1.0), (-7.662, 10.8, 1.0), (-6.901, 10.8, 3.088), (-7.662, 10.8, 3.088), (-6.215, 10.8, -1.0), (-6.215, 10.8, 1.0), (-6.215, 10.8, 3.088), (-6.901, 10.8, 5.142), (-6.215, 10.8, 5.142), (-7.756, 5.293, 1.0), (-6.415, 6.293, -1.0), (-0.9921, -1.0, -1.0), (-7.074, 5.802, -1.0), (-7.074, 5.802, 1.0), (-6.415, 6.293, 3.088), (-7.074, 5.802, 3.088), (-5.821, 6.737, -1.0), (-5.821, 6.737, 1.0), (-5.821, 6.737, 3.088), (-6.415, 6.293, 5.142), (-5.821, 6.737, 5.142), (-5.026, 0.9756, 1.0), (-4.253, 2.708, -1.0), (-4.633, 1.856, -1.0), (-4.633, 1.856, 1.0), (-4.253, 2.708, 3.088), (-4.633, 1.856, 3.088), (-3.909, 3.476, -1.0), (-3.909, 3.476, 1.0), (-3.909, 3.476, 3.088), (-4.253, 2.708, 5.142), (-3.909, 3.476, 5.142), (-0.9921, -1.0, 1.0), (-0.9923, 0.9999, -1.0), (-0.9923, 0.9999, 1.0), (-0.9922, 0.01656, -1.0), (-0.9922, 0.01656, 1.0), (-0.9923, 0.9999, 3.088), (-0.9922, 0.01656, 3.088), (-0.9923, 1.887, -1.0), (-0.9923, 1.887, 1.0), (-0.9923, 1.887, 3.088), (-0.9923, 0.9999, 5.142), (-0.9923, 1.887, 5.142)], [], [(8, 9, 3, 2), (18, 19, 35, 34), (4, 10, 30, 26), (4, 5, 1, 0), (8, 10, 4, 0), (11, 9, 1, 5), (10, 6, 28, 30), (2, 6, 10, 8), (21, 25, 38, 36), (0, 1, 9, 8), (14, 13, 12, 15), (3, 9, 12, 13), (2, 3, 16, 17), (9, 11, 15, 12), (17, 16, 19, 18), (19, 16, 20, 21), (19, 21, 36, 35), (6, 2, 17, 18), (5, 4, 26, 27), (3, 13, 20, 16), (22, 23, 25, 24), (13, 14, 23, 22), (21, 20, 24, 25), (20, 13, 22, 24), (34, 35, 47, 46), (27, 26, 7, 39), (28, 34, 46, 40), (36, 38, 50, 48), (33, 31, 43, 45), (31, 27, 39, 43), (6, 18, 34, 28), (23, 14, 32, 37), (25, 23, 37, 38), (11, 5, 27, 31), (15, 11, 31, 33), (14, 15, 33, 32), (39, 7, 29, 51), (40, 46, 58, 52), (48, 50, 62, 60), (45, 43, 55, 57), (43, 39, 51, 55), (50, 49, 61, 62), (37, 32, 44, 49), (32, 33, 45, 44), (26, 30, 42, 7), (35, 36, 48, 47), (30, 28, 40, 42), (38, 37, 49, 50), (51, 29, 41, 63), (52, 58, 70, 64), (60, 62, 74, 72), (57, 55, 67, 69), (55, 51, 63, 67), (62, 61, 73, 74), (46, 47, 59, 58), (49, 44, 56, 61), (44, 45, 57, 56), (7, 42, 54, 29), (47, 48, 60, 59), (42, 40, 52, 54), (64, 70, 82, 76), (72, 74, 86, 84), (69, 67, 79, 81), (67, 63, 75, 79), (74, 73, 85, 86), (66, 64, 76, 78), (58, 59, 71, 70), (61, 56, 68, 73), (56, 57, 69, 68), (29, 54, 66, 41), (59, 60, 72, 71), (54, 52, 64, 66), (84, 86, 98, 96), (81, 79, 91, 93), (79, 75, 87, 91), (86, 85, 97, 98), (78, 76, 88, 90), (83, 84, 96, 95), (63, 41, 53, 75), (70, 71, 83, 82), (73, 68, 80, 85), (68, 69, 81, 80), (41, 66, 78, 53), (71, 72, 84, 83), (93, 91, 103, 105), (91, 87, 99, 103), (98, 97, 109, 110), (90, 88, 100, 102), (95, 96, 108, 107), (65, 90, 102, 77), (76, 82, 94, 88), (75, 53, 65, 87), (82, 83, 95, 94), (85, 80, 92, 97), (80, 81, 93, 92), (53, 78, 90, 65), (105, 103, 115, 117), (103, 99, 111, 115), (110, 109, 121, 122), (102, 100, 112, 114), (107, 108, 120, 119), (77, 102, 114, 89), (96, 98, 110, 108), (88, 94, 106, 100), (87, 65, 77, 99), (94, 95, 107, 106), (97, 92, 104, 109), (92, 93, 105, 104), (115, 111, 123, 127), (122, 121, 133, 134), (114, 112, 124, 126), (119, 120, 132, 131), (89, 114, 126, 101), (116, 117, 129, 128), (108, 110, 122, 120), (100, 106, 118, 112), (99, 77, 89, 111), (106, 107, 119, 118), (109, 104, 116, 121), (104, 105, 117, 116), (134, 133, 145, 146), (126, 124, 136, 138), (131, 132, 144, 143), (101, 126, 138, 113), (128, 129, 141, 140), (133, 128, 140, 145), (117, 115, 127, 129), (120, 122, 134, 132), (112, 118, 130, 124), (111, 89, 101, 123), (118, 119, 131, 130), (121, 116, 128, 133), (138, 136, 148, 149), (143, 144, 155, 154), (113, 138, 149, 125), (140, 141, 152, 151), (145, 140, 151, 156), (142, 143, 154, 153), (127, 123, 135, 139), (129, 127, 139, 141), (132, 134, 146, 144), (124, 130, 142, 136), (123, 101, 113, 135), (130, 131, 143, 142), (154, 155, 167, 166), (125, 149, 161, 137), (151, 152, 164, 163), (156, 151, 163, 168), (153, 154, 166, 165), (147, 125, 137, 158), (146, 145, 156, 157), (139, 135, 147, 150), (141, 139, 150, 152), (144, 146, 157, 155), (136, 142, 153, 148), (135, 113, 125, 147), (163, 167, 169, 168), (161, 162, 158, 137), (162, 160, 163, 164), (159, 160, 162, 161), (160, 159, 165, 166), (163, 160, 166, 167), (149, 148, 159, 161), (157, 156, 168, 169), (150, 147, 158, 162), (152, 150, 162, 164), (155, 157, 169, 167), (148, 153, 165, 159)])
_uv = me_x_1.uv_layers.new(name='UVКарта')
_uv.uv.foreach_set('vector', [0.375, 0.1271, 0.625, 0.1271, 0.625, 0.25, 0.375, 0.25, 0.375, 0.5, 0.625, 0.5, 0.625, 0.5, 0.375, 0.5, 0.375, 0.75, 0.375, 0.6229, 0.375, 0.6229, 0.375, 0.75, 0.375, 0.75, 0.625, 0.75, 0.625, 1.0, 0.375, 1.0, 0.125, 0.6229, 0.375, 0.6229, 0.375, 0.75, 0.125, 0.75, 0.625, 0.6229, 0.875, 0.6229, 0.875, 0.75, 0.625, 0.75, 0.375, 0.6229, 0.375, 0.5, 0.375, 0.5, 0.375, 0.6229, 0.125, 0.5, 0.375, 0.5, 0.375, 0.6229, 0.125, 0.6229, 0.625, 0.5, 0.625, 0.5, 0.625, 0.5, 0.625, 0.5, 0.375, 0.0, 0.625, 0.0, 0.625, 0.1271, 0.375, 0.1271, 0.625, 0.5, 0.875, 0.5, 0.875, 0.6229, 0.625, 0.6229, 0.625, 0.25, 0.625, 0.1271, 0.625, 0.1271, 0.625, 0.25, 0.375, 0.25, 0.625, 0.25, 0.625, 0.25, 0.375, 0.25, 0.875, 0.6229, 0.625, 0.6229, 0.625, 0.6229, 0.875, 0.6229, 0.375, 0.25, 0.625, 0.25, 0.625, 0.5, 0.375, 0.5, 0.625, 0.5, 0.625, 0.25, 0.625, 0.25, 0.625, 0.5, 0.625, 0.5, 0.625, 0.5, 0.625, 0.5, 0.625, 0.5, 0.375, 0.5, 0.125, 0.5, 0.125, 0.5, 0.375, 0.5, 0.625, 0.75, 0.375, 0.75, 0.375, 0.75, 0.625, 0.75, 0.625, 0.25, 0.625, 0.25, 0.625, 0.25, 0.625, 0.25, 0.875, 0.5, 0.625, 0.5, 0.625, 0.5, 0.875, 0.5, 0.875, 0.5, 0.625, 0.5, 0.625, 0.5, 0.875, 0.5, 0.625, 0.5, 0.625, 0.25, 0.625, 0.25, 0.625, 0.5, 0.625, 0.25, 0.625, 0.25, 0.625, 0.25, 0.625, 0.25, 0.375, 0.5, 0.625, 0.5, 0.625, 0.5, 0.375, 0.5, 0.625, 0.75, 0.375, 0.75, 0.375, 0.75, 0.625, 0.75, 0.375, 0.5, 0.375, 0.5, 0.375, 0.5, 0.375, 0.5, 0.625, 0.5, 0.625, 0.5, 0.625, 0.5, 0.625, 0.5, 0.625, 0.6229, 0.625, 0.6229, 0.625, 0.6229, 0.625, 0.6229, 0.625, 0.6229, 0.625, 0.75, 0.625, 0.75, 0.625, 0.6229, 0.375, 0.5, 0.375, 0.5, 0.375, 0.5, 0.375, 0.5, 0.625, 0.5, 0.625, 0.5, 0.625, 0.5, 0.625, 0.5, 0.625, 0.5, 0.625, 0.5, 0.625, 0.5, 0.625, 0.5, 0.625, 0.6229, 0.625, 0.75, 0.625, 0.75, 0.625, 0.6229, 0.625, 0.6229, 0.625, 0.6229, 0.625, 0.6229, 0.625, 0.6229, 0.625, 0.5, 0.625, 0.6229, 0.625, 0.6229, 0.625, 0.5, 0.625, 0.75, 0.375, 0.75, 0.375, 0.75, 0.625, 0.75, 0.375, 0.5, 0.375, 0.5, 0.375, 0.5, 0.375, 0.5, 0.625, 0.5, 0.625, 0.5, 0.625, 0.5, 0.625, 0.5, 0.625, 0.6229, 0.625, 0.6229, 0.625, 0.6229, 0.625, 0.6229, 0.625, 0.6229, 0.625, 0.75, 0.625, 0.75, 0.625, 0.6229, 0.625, 0.5, 0.625, 0.5, 0.625, 0.5, 0.625, 0.5, 0.625, 0.5, 0.625, 0.5, 0.625, 0.5, 0.625, 0.5, 0.625, 0.5, 0.625, 0.6229, 0.625, 0.6229, 0.625, 0.5, 0.375, 0.75, 0.375, 0.6229, 0.375, 0.6229, 0.375, 0.75, 0.625, 0.5, 0.625, 0.5, 0.625, 0.5, 0.625, 0.5, 0.375, 0.6229, 0.375, 0.5, 0.375, 0.5, 0.375, 0.6229, 0.625, 0.5, 0.625, 0.5, 0.625, 0.5, 0.625, 0.5, 0.625, 0.75, 0.375, 0.75, 0.375, 0.75, 0.625, 0.75, 0.375, 0.5, 0.375, 0.5, 0.375, 0.5, 0.375, 0.5, 0.625, 0.5, 0.625, 0.5, 0.625, 0.5, 0.625, 0.5, 0.625, 0.6229, 0.625, 0.6229, 0.625, 0.6229, 0.625, 0.6229, 0.625, 0.6229, 0.625, 0.75, 0.625, 0.75, 0.625, 0.6229, 0.625, 0.5, 0.625, 0.5, 0.625, 0.5, 0.625, 0.5, 0.375, 0.5, 0.625, 0.5, 0.625, 0.5, 0.375, 0.5, 0.625, 0.5, 0.625, 0.5, 0.625, 0.5, 0.625, 0.5, 0.625, 0.5, 0.625, 0.6229, 0.625, 0.6229, 0.625, 0.5, 0.375, 0.75, 0.375, 0.6229, 0.375, 0.6229, 0.375, 0.75, 0.625, 0.5, 0.625, 0.5, 0.625, 0.5, 0.625, 0.5, 0.375, 0.6229, 0.375, 0.5, 0.375, 0.5, 0.375, 0.6229, 0.375, 0.5, 0.375, 0.5, 0.375, 0.5, 0.375, 0.5, 0.625, 0.5, 0.625, 0.5, 0.625, 0.5, 0.625, 0.5, 0.625, 0.6229, 0.625, 0.6229, 0.625, 0.6229, 0.625, 0.6229, 0.625, 0.6229, 0.625, 0.75, 0.625, 0.75, 0.625, 0.6229, 0.625, 0.5, 0.625, 0.5, 0.625, 0.5, 0.625, 0.5, 0.375, 0.6229, 0.375, 0.5, 0.375, 0.5, 0.375, 0.6229, 0.375, 0.5, 0.625, 0.5, 0.625, 0.5, 0.375, 0.5, 0.625, 0.5, 0.625, 0.5, 0.625, 0.5, 0.625, 0.5, 0.625, 0.5, 0.625, 0.6229, 0.625, 0.6229, 0.625, 0.5, 0.375, 0.75, 0.375, 0.6229, 0.375, 0.6229, 0.375, 0.75, 0.625, 0.5, 0.625, 0.5, 0.625, 0.5, 0.625, 0.5, 0.375, 0.6229, 0.375, 0.5, 0.375, 0.5, 0.375, 0.6229, 0.625, 0.5, 0.625, 0.5, 0.625, 0.5, 0.625, 0.5, 0.625, 0.6229, 0.625, 0.6229, 0.625, 0.6229, 0.625, 0.6229, 0.625, 0.6229, 0.625, 0.75, 0.625, 0.75, 0.625, 0.6229, 0.625, 0.5, 0.625, 0.5, 0.625, 0.5, 0.625, 0.5, 0.375, 0.6229, 0.375, 0.5, 0.375, 0.5, 0.375, 0.6229, 0.625, 0.5, 0.625, 0.5, 0.625, 0.5, 0.625, 0.5, 0.625, 0.75, 0.375, 0.75, 0.375, 0.75, 0.625, 0.75, 0.375, 0.5, 0.625, 0.5, 0.625, 0.5, 0.375, 0.5, 0.625, 0.5, 0.625, 0.5, 0.625, 0.5, 0.625, 0.5, 0.625, 0.5, 0.625, 0.6229, 0.625, 0.6229, 0.625, 0.5, 0.375, 0.75, 0.375, 0.6229, 0.375, 0.6229, 0.375, 0.75, 0.625, 0.5, 0.625, 0.5, 0.625, 0.5, 0.625, 0.5, 0.625, 0.6229, 0.625, 0.6229, 0.625, 0.6229, 0.625, 0.6229, 0.625, 0.6229, 0.625, 0.75, 0.625, 0.75, 0.625, 0.6229, 0.625, 0.5, 0.625, 0.5, 0.625, 0.5, 0.625, 0.5, 0.375, 0.6229, 0.375, 0.5, 0.375, 0.5, 0.375, 0.6229, 0.625, 0.5, 0.625, 0.5, 0.625, 0.5, 0.625, 0.5, 0.375, 0.75, 0.375, 0.6229, 0.375, 0.6229, 0.375, 0.75, 0.375, 0.5, 0.375, 0.5, 0.375, 0.5, 0.375, 0.5, 0.625, 0.75, 0.375, 0.75, 0.375, 0.75, 0.625, 0.75, 0.375, 0.5, 0.625, 0.5, 0.625, 0.5, 0.375, 0.5, 0.625, 0.5, 0.625, 0.5, 0.625, 0.5, 0.625, 0.5, 0.625, 0.5, 0.625, 0.6229, 0.625, 0.6229, 0.625, 0.5, 0.375, 0.75, 0.375, 0.6229, 0.375, 0.6229, 0.375, 0.75, 0.625, 0.6229, 0.625, 0.6229, 0.625, 0.6229, 0.625, 0.6229, 0.625, 0.6229, 0.625, 0.75, 0.625, 0.75, 0.625, 0.6229, 0.625, 0.5, 0.625, 0.5, 0.625, 0.5, 0.625, 0.5, 0.375, 0.6229, 0.375, 0.5, 0.375, 0.5, 0.375, 0.6229, 0.625, 0.5, 0.625, 0.5, 0.625, 0.5, 0.625, 0.5, 0.375, 0.75, 0.375, 0.6229, 0.375, 0.6229, 0.375, 0.75, 0.625, 0.5, 0.625, 0.5, 0.625, 0.5, 0.625, 0.5, 0.375, 0.5, 0.375, 0.5, 0.375, 0.5, 0.375, 0.5, 0.625, 0.75, 0.375, 0.75, 0.375, 0.75, 0.625, 0.75, 0.375, 0.5, 0.625, 0.5, 0.625, 0.5, 0.375, 0.5, 0.625, 0.5, 0.625, 0.5, 0.625, 0.5, 0.625, 0.5, 0.625, 0.5, 0.625, 0.6229, 0.625, 0.6229, 0.625, 0.5, 0.625, 0.6229, 0.625, 0.75, 0.625, 0.75, 0.625, 0.6229, 0.625, 0.5, 0.625, 0.5, 0.625, 0.5, 0.625, 0.5, 0.375, 0.6229, 0.375, 0.5, 0.375, 0.5, 0.375, 0.6229, 0.625, 0.5, 0.625, 0.5, 0.625, 0.5, 0.625, 0.5, 0.375, 0.75, 0.375, 0.6229, 0.375, 0.6229, 0.375, 0.75, 0.625, 0.5, 0.625, 0.6229, 0.625, 0.6229, 0.625, 0.5, 0.625, 0.5, 0.625, 0.5, 0.625, 0.5, 0.625, 0.5, 0.375, 0.5, 0.375, 0.5, 0.375, 0.5, 0.375, 0.5, 0.625, 0.75, 0.375, 0.75, 0.375, 0.75, 0.625, 0.75, 0.375, 0.5, 0.625, 0.5, 0.625, 0.5, 0.375, 0.5, 0.625, 0.5, 0.625, 0.5, 0.625, 0.5, 0.625, 0.5, 0.625, 0.5, 0.625, 0.6229, 0.625, 0.6229, 0.625, 0.5, 0.625, 0.5, 0.625, 0.5, 0.625, 0.5, 0.625, 0.5, 0.375, 0.6229, 0.375, 0.5, 0.375, 0.5, 0.375, 0.6229, 0.625, 0.5, 0.625, 0.5, 0.625, 0.5, 0.625, 0.5, 0.375, 0.75, 0.375, 0.6229, 0.375, 0.6229, 0.375, 0.75, 0.625, 0.5, 0.625, 0.6229, 0.625, 0.6229, 0.625, 0.5, 0.625, 0.5, 0.625, 0.5, 0.625, 0.5, 0.625, 0.5, 0.625, 0.6229, 0.625, 0.6229, 0.625, 0.6229, 0.625, 0.6229, 0.625, 0.5, 0.625, 0.5, 0.625, 0.5, 0.625, 0.5, 0.375, 0.5, 0.375, 0.5, 0.375, 0.5, 0.375, 0.5, 0.625, 0.75, 0.375, 0.75, 0.375, 0.75, 0.625, 0.75, 0.375, 0.5, 0.625, 0.5, 0.625, 0.5, 0.375, 0.5, 0.625, 0.5, 0.625, 0.5, 0.625, 0.5, 0.625, 0.5, 0.375, 0.6229, 0.375, 0.5, 0.375, 0.5, 0.375, 0.6229, 0.625, 0.5, 0.625, 0.5, 0.625, 0.5, 0.625, 0.5, 0.375, 0.75, 0.375, 0.6229, 0.375, 0.6229, 0.375, 0.75, 0.625, 0.5, 0.625, 0.6229, 0.625, 0.6229, 0.625, 0.5, 0.625, 0.5, 0.625, 0.5, 0.625, 0.5, 0.625, 0.5, 0.375, 0.5, 0.625, 0.5, 0.625, 0.5, 0.375, 0.5, 0.625, 0.6229, 0.625, 0.75, 0.625, 0.75, 0.625, 0.6229, 0.625, 0.6229, 0.625, 0.6229, 0.625, 0.6229, 0.625, 0.6229, 0.625, 0.5, 0.625, 0.5, 0.625, 0.5, 0.625, 0.5, 0.375, 0.5, 0.375, 0.5, 0.375, 0.5, 0.375, 0.5, 0.625, 0.75, 0.375, 0.75, 0.375, 0.75, 0.625, 0.75, 0.375, 0.5, 0.625, 0.5, 0.625, 0.5, 0.375, 0.5, 0.625, 0.5, 0.625, 0.5, 0.625, 0.5, 0.625, 0.5, 0.375, 0.75, 0.375, 0.6229, 0.375, 0.6229, 0.375, 0.75, 0.625, 0.5, 0.625, 0.6229, 0.625, 0.6229, 0.625, 0.5, 0.625, 0.5, 0.625, 0.5, 0.625, 0.5, 0.625, 0.5, 0.375, 0.5, 0.625, 0.5, 0.625, 0.5, 0.375, 0.5, 0.625, 0.75, 0.375, 0.75, 0.375, 0.75, 0.625, 0.75, 0.625, 0.5, 0.625, 0.5, 0.625, 0.5, 0.625, 0.5, 0.625, 0.6229, 0.625, 0.75, 0.625, 0.75, 0.625, 0.6229, 0.625, 0.6229, 0.625, 0.6229, 0.625, 0.6229, 0.625, 0.6229, 0.625, 0.5, 0.625, 0.5, 0.625, 0.5, 0.625, 0.5, 0.375, 0.5, 0.375, 0.5, 0.375, 0.5, 0.375, 0.5, 0.625, 0.75, 0.375, 0.75, 0.375, 0.75, 0.625, 0.75, 0.625, 0.5, 0.625, 0.5, 0.625, 0.5, 0.625, 0.5, 0.375, 0.6229, 0.625, 0.6229, 0.625, 0.75, 0.375, 0.75, 0.625, 0.6229, 0.625, 0.5, 0.625, 0.5, 0.625, 0.6229, 0.375, 0.5, 0.625, 0.5, 0.625, 0.6229, 0.375, 0.6229, 0.625, 0.5, 0.375, 0.5, 0.375, 0.5, 0.625, 0.5, 0.625, 0.5, 0.625, 0.5, 0.625, 0.5, 0.625, 0.5, 0.375, 0.6229, 0.375, 0.5, 0.375, 0.5, 0.375, 0.6229, 0.625, 0.5, 0.625, 0.5, 0.625, 0.5, 0.625, 0.5, 0.625, 0.6229, 0.625, 0.75, 0.625, 0.75, 0.625, 0.6229, 0.625, 0.6229, 0.625, 0.6229, 0.625, 0.6229, 0.625, 0.6229, 0.625, 0.5, 0.625, 0.5, 0.625, 0.5, 0.625, 0.5, 0.375, 0.5, 0.375, 0.5, 0.375, 0.5, 0.375, 0.5])
me_x_1.materials.append(mat_x)
me_x_1.use_remesh_fix_poles = True
me_x_1.use_remesh_preserve_attributes = False
me_x_1.update()

# ---- objects
ob_cube = bpy.data.objects.new('Cube', me_cube)
ob_x = bpy.data.objects.new('Цилиндр', me_x)
ob_x_1 = bpy.data.objects.new('Куб', me_x_1)

# ---- transforms, parenting, visibility, modifiers, constraints
ob_cube.location = (0.0, 0.0, 0.0)
ob_cube.scale = (15.7, 24.89, 0.377)
ob_cube.lock_rotations_4d = False
ob_cube.empty_display_type = 'ARROWS'
ob_cube.lineart.crease_threshold = 0.0
ob_x.location = (0.0, 0.0, 2.53)
ob_x.scale = (-8.434, -8.434, 0.06469)
ob_x_1.location = (1.272, -9.716, 0.7024)
ob_x_1.rotation_euler = (0.0, -0.0, 0.1098)
ob_x_1.scale = (1.292, 1.0, 0.3421)

# ---- collection membership
col_collection.objects.link(ob_cube)
col_collection.objects.link(ob_x)
col_collection.objects.link(ob_x_1)

# ---- scene / render settings (as saved in the file)
scene.frame_start = 1; scene.frame_end = 250; scene.frame_set(0)
scene.render.engine = 'BLENDER_EEVEE_NEXT'
scene.cycles.use_denoising = False
scene.cycles.samples = 128
scene.cycles.sampling_pattern = 'TABULATED_SOBOL'
scene.cycles.use_adaptive_sampling = False
scene.cycles.use_light_tree = False
scene.view_settings.view_transform = 'Filmic'
bpy.context.view_layer.update()

# ---- added for rendering (the .blend has no active camera and no usable light): camera, sun
cam_auto = bpy.data.cameras.new('AutoCamera')
cam_auto.lens = 50.0
cam_auto.sensor_width = 36.0
cam_auto.clip_end = 1000.0
ob_auto_camera = bpy.data.objects.new('AutoCamera', cam_auto)
scene.collection.objects.link(ob_auto_camera)
ob_auto_camera.location = (54.531, -65.4372, 44.7336)
ob_auto_camera.rotation_euler = (1.09748, -7.21219e-08, 0.694738)
scene.camera = ob_auto_camera
light_auto_sun = bpy.data.lights.new('AutoSun', 'SUN')
light_auto_sun.energy = 3.0
light_auto_sun.angle = 0.0523599
ob_auto_sun = bpy.data.objects.new('AutoSun', light_auto_sun)
scene.collection.objects.link(ob_auto_sun)
ob_auto_sun.rotation_euler = (0.872665, 0.174533, 0.523599)
bpy.context.view_layer.update()
